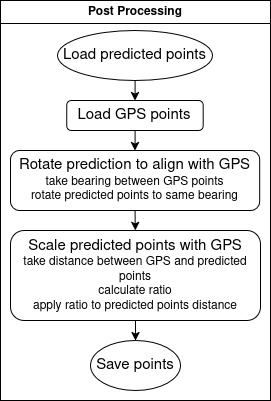

The diagram above was exported from draw.io. Its source (the exported page's mxGraphModel, read from the mxfile embedded in the PNG):
<mxGraphModel dx="1424" dy="802" grid="1" gridSize="10" guides="1" tooltips="1" connect="1" arrows="1" fold="1" page="1" pageScale="1" pageWidth="850" pageHeight="1100" math="0" shadow="0">
  <root>
    <mxCell id="0" />
    <mxCell id="1" parent="0" />
    <mxCell id="yIRdzj23Edwq_WL7bTfc-16" value="Post Processing" style="swimlane;whiteSpace=wrap;html=1;" vertex="1" parent="1">
      <mxGeometry x="80" y="140" width="270" height="400" as="geometry">
        <mxRectangle x="150" y="110" width="270" height="30" as="alternateBounds" />
      </mxGeometry>
    </mxCell>
    <mxCell id="yIRdzj23Edwq_WL7bTfc-58" value="&lt;font style=&quot;font-size: 15px;&quot;&gt;Load predicted points&lt;/font&gt;" style="ellipse;whiteSpace=wrap;html=1;" vertex="1" parent="yIRdzj23Edwq_WL7bTfc-16">
      <mxGeometry x="57.09" y="30" width="155" height="50" as="geometry" />
    </mxCell>
    <mxCell id="yIRdzj23Edwq_WL7bTfc-59" value="&lt;div&gt;&lt;font style=&quot;font-size: 15px;&quot;&gt;Rotate prediction to align with GPS&lt;/font&gt;&lt;/div&gt;&lt;div&gt;take bearing between GPS points&lt;/div&gt;&lt;div&gt;rotate predicted points to same bearing&lt;/div&gt;" style="rounded=1;whiteSpace=wrap;html=1;" vertex="1" parent="yIRdzj23Edwq_WL7bTfc-16">
      <mxGeometry x="10" y="150" width="249.18" height="60" as="geometry" />
    </mxCell>
    <mxCell id="yIRdzj23Edwq_WL7bTfc-68" value="&lt;div&gt;&lt;font style=&quot;font-size: 15px;&quot;&gt;Scale predicted points with GPS&lt;/font&gt;&lt;/div&gt;&lt;div&gt;take distance between GPS and predicted points&lt;/div&gt;&lt;div&gt;calculate ratio&lt;/div&gt;&lt;div&gt;apply ratio to predicted points distance&lt;/div&gt;" style="rounded=1;whiteSpace=wrap;html=1;" vertex="1" parent="yIRdzj23Edwq_WL7bTfc-16">
      <mxGeometry x="10" y="230" width="250" height="90" as="geometry" />
    </mxCell>
    <mxCell id="yIRdzj23Edwq_WL7bTfc-66" value="&lt;font style=&quot;font-size: 15px;&quot;&gt;Load GPS points&lt;/font&gt;" style="rounded=1;whiteSpace=wrap;html=1;" vertex="1" parent="yIRdzj23Edwq_WL7bTfc-16">
      <mxGeometry x="66.37000000000002" y="100" width="136.44" height="30" as="geometry" />
    </mxCell>
    <mxCell id="yIRdzj23Edwq_WL7bTfc-69" value="" style="endArrow=classic;html=1;rounded=0;exitX=0.5;exitY=1;exitDx=0;exitDy=0;entryX=0.5;entryY=0;entryDx=0;entryDy=0;" edge="1" parent="yIRdzj23Edwq_WL7bTfc-16" source="yIRdzj23Edwq_WL7bTfc-58" target="yIRdzj23Edwq_WL7bTfc-66">
      <mxGeometry width="50" height="50" relative="1" as="geometry">
        <mxPoint x="109.58" y="380" as="sourcePoint" />
        <mxPoint x="159.57999999999998" y="330" as="targetPoint" />
      </mxGeometry>
    </mxCell>
    <mxCell id="yIRdzj23Edwq_WL7bTfc-70" value="" style="endArrow=classic;html=1;rounded=0;exitX=0.5;exitY=1;exitDx=0;exitDy=0;entryX=0.5;entryY=0;entryDx=0;entryDy=0;" edge="1" parent="yIRdzj23Edwq_WL7bTfc-16" source="yIRdzj23Edwq_WL7bTfc-66" target="yIRdzj23Edwq_WL7bTfc-59">
      <mxGeometry width="50" height="50" relative="1" as="geometry">
        <mxPoint x="109.58" y="380" as="sourcePoint" />
        <mxPoint x="159.57999999999998" y="330" as="targetPoint" />
      </mxGeometry>
    </mxCell>
    <mxCell id="yIRdzj23Edwq_WL7bTfc-71" value="" style="endArrow=classic;html=1;rounded=0;exitX=0.5;exitY=1;exitDx=0;exitDy=0;" edge="1" parent="yIRdzj23Edwq_WL7bTfc-16" source="yIRdzj23Edwq_WL7bTfc-59" target="yIRdzj23Edwq_WL7bTfc-68">
      <mxGeometry width="50" height="50" relative="1" as="geometry">
        <mxPoint x="109.58" y="380" as="sourcePoint" />
        <mxPoint x="159.57999999999998" y="330" as="targetPoint" />
      </mxGeometry>
    </mxCell>
    <mxCell id="yIRdzj23Edwq_WL7bTfc-72" value="" style="endArrow=classic;html=1;rounded=0;exitX=0.5;exitY=1;exitDx=0;exitDy=0;entryX=0.5;entryY=0;entryDx=0;entryDy=0;" edge="1" parent="yIRdzj23Edwq_WL7bTfc-16" source="yIRdzj23Edwq_WL7bTfc-68" target="yIRdzj23Edwq_WL7bTfc-99">
      <mxGeometry width="50" height="50" relative="1" as="geometry">
        <mxPoint x="139.57999999999998" y="440" as="sourcePoint" />
        <mxPoint x="134.58500000000004" y="340" as="targetPoint" />
      </mxGeometry>
    </mxCell>
    <mxCell id="yIRdzj23Edwq_WL7bTfc-99" value="&lt;font style=&quot;font-size: 15px;&quot;&gt;Save points&lt;/font&gt;" style="ellipse;whiteSpace=wrap;html=1;" vertex="1" parent="yIRdzj23Edwq_WL7bTfc-16">
      <mxGeometry x="90" y="340" width="90" height="50" as="geometry" />
    </mxCell>
  </root>
</mxGraphModel>